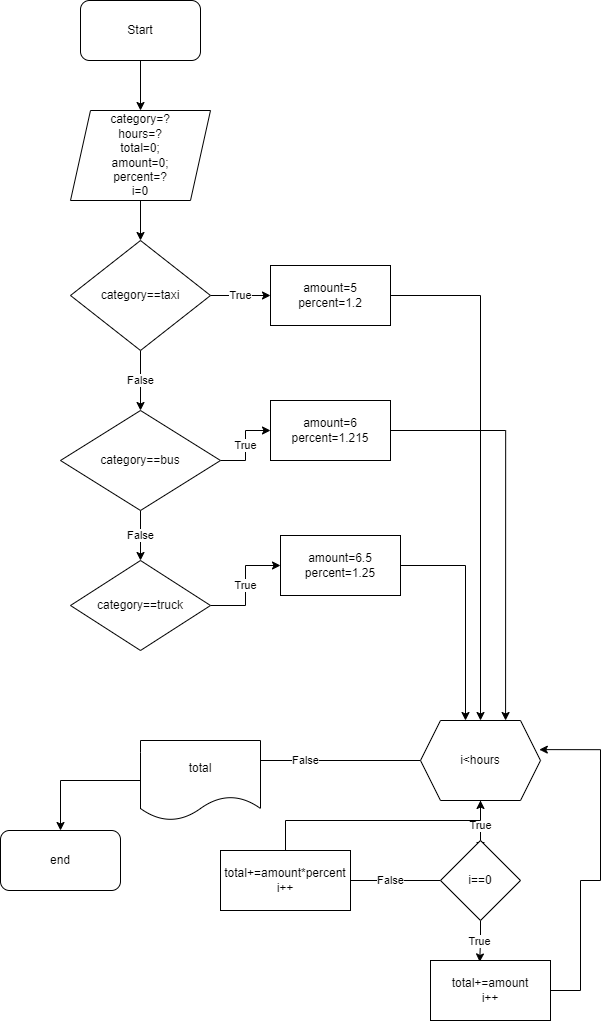

The diagram above was exported from draw.io. Its source (the exported page's mxGraphModel, read from the mxfile embedded in the PNG):
<mxGraphModel dx="1323" dy="770" grid="1" gridSize="10" guides="1" tooltips="1" connect="1" arrows="1" fold="1" page="1" pageScale="1" pageWidth="850" pageHeight="1100" math="0" shadow="0">
  <root>
    <mxCell id="0" />
    <mxCell id="1" parent="0" />
    <mxCell id="1c-A76V80RaBk5hZx9pl-3" value="" style="edgeStyle=orthogonalEdgeStyle;rounded=0;orthogonalLoop=1;jettySize=auto;html=1;" edge="1" parent="1" source="1c-A76V80RaBk5hZx9pl-1" target="1c-A76V80RaBk5hZx9pl-2">
      <mxGeometry relative="1" as="geometry" />
    </mxCell>
    <mxCell id="1c-A76V80RaBk5hZx9pl-1" value="Start" style="rounded=1;whiteSpace=wrap;html=1;" vertex="1" parent="1">
      <mxGeometry x="320" y="20" width="120" height="60" as="geometry" />
    </mxCell>
    <mxCell id="1c-A76V80RaBk5hZx9pl-6" value="" style="edgeStyle=orthogonalEdgeStyle;rounded=0;orthogonalLoop=1;jettySize=auto;html=1;" edge="1" parent="1" source="1c-A76V80RaBk5hZx9pl-2" target="1c-A76V80RaBk5hZx9pl-5">
      <mxGeometry relative="1" as="geometry" />
    </mxCell>
    <mxCell id="1c-A76V80RaBk5hZx9pl-2" value="category=?&lt;br&gt;hours=?&lt;br&gt;total=0;&lt;br&gt;amount=0;&lt;br&gt;percent=?&lt;br&gt;i=0" style="shape=parallelogram;perimeter=parallelogramPerimeter;whiteSpace=wrap;html=1;fixedSize=1;" vertex="1" parent="1">
      <mxGeometry x="310" y="130" width="140" height="90" as="geometry" />
    </mxCell>
    <mxCell id="1c-A76V80RaBk5hZx9pl-8" value="True" style="edgeStyle=orthogonalEdgeStyle;rounded=0;orthogonalLoop=1;jettySize=auto;html=1;entryX=0;entryY=0.5;entryDx=0;entryDy=0;" edge="1" parent="1" source="1c-A76V80RaBk5hZx9pl-5" target="1c-A76V80RaBk5hZx9pl-7">
      <mxGeometry relative="1" as="geometry" />
    </mxCell>
    <mxCell id="1c-A76V80RaBk5hZx9pl-10" value="False" style="edgeStyle=orthogonalEdgeStyle;rounded=0;orthogonalLoop=1;jettySize=auto;html=1;" edge="1" parent="1" source="1c-A76V80RaBk5hZx9pl-5" target="1c-A76V80RaBk5hZx9pl-9">
      <mxGeometry relative="1" as="geometry" />
    </mxCell>
    <mxCell id="1c-A76V80RaBk5hZx9pl-5" value="category==taxi" style="rhombus;whiteSpace=wrap;html=1;" vertex="1" parent="1">
      <mxGeometry x="310" y="260" width="140" height="110" as="geometry" />
    </mxCell>
    <mxCell id="1c-A76V80RaBk5hZx9pl-38" style="edgeStyle=orthogonalEdgeStyle;rounded=0;orthogonalLoop=1;jettySize=auto;html=1;" edge="1" parent="1" source="1c-A76V80RaBk5hZx9pl-7" target="1c-A76V80RaBk5hZx9pl-24">
      <mxGeometry relative="1" as="geometry" />
    </mxCell>
    <mxCell id="1c-A76V80RaBk5hZx9pl-7" value="amount=5&lt;br&gt;percent=1.2" style="rounded=0;whiteSpace=wrap;html=1;" vertex="1" parent="1">
      <mxGeometry x="510" y="285" width="120" height="60" as="geometry" />
    </mxCell>
    <mxCell id="1c-A76V80RaBk5hZx9pl-12" value="True" style="edgeStyle=orthogonalEdgeStyle;rounded=0;orthogonalLoop=1;jettySize=auto;html=1;entryX=0;entryY=0.5;entryDx=0;entryDy=0;" edge="1" parent="1" source="1c-A76V80RaBk5hZx9pl-9" target="1c-A76V80RaBk5hZx9pl-11">
      <mxGeometry relative="1" as="geometry" />
    </mxCell>
    <mxCell id="1c-A76V80RaBk5hZx9pl-42" value="False" style="edgeStyle=orthogonalEdgeStyle;rounded=0;orthogonalLoop=1;jettySize=auto;html=1;" edge="1" parent="1" source="1c-A76V80RaBk5hZx9pl-9" target="1c-A76V80RaBk5hZx9pl-16">
      <mxGeometry relative="1" as="geometry" />
    </mxCell>
    <mxCell id="1c-A76V80RaBk5hZx9pl-9" value="category==bus" style="rhombus;whiteSpace=wrap;html=1;" vertex="1" parent="1">
      <mxGeometry x="300" y="430" width="160" height="100" as="geometry" />
    </mxCell>
    <mxCell id="1c-A76V80RaBk5hZx9pl-39" style="edgeStyle=orthogonalEdgeStyle;rounded=0;orthogonalLoop=1;jettySize=auto;html=1;entryX=0.709;entryY=0;entryDx=0;entryDy=0;entryPerimeter=0;" edge="1" parent="1" source="1c-A76V80RaBk5hZx9pl-11" target="1c-A76V80RaBk5hZx9pl-24">
      <mxGeometry relative="1" as="geometry" />
    </mxCell>
    <mxCell id="1c-A76V80RaBk5hZx9pl-11" value="amount=6&lt;br&gt;percent=1.215" style="rounded=0;whiteSpace=wrap;html=1;" vertex="1" parent="1">
      <mxGeometry x="510" y="420" width="120" height="60" as="geometry" />
    </mxCell>
    <mxCell id="1c-A76V80RaBk5hZx9pl-18" value="True" style="edgeStyle=orthogonalEdgeStyle;rounded=0;orthogonalLoop=1;jettySize=auto;html=1;entryX=0;entryY=0.5;entryDx=0;entryDy=0;" edge="1" parent="1" source="1c-A76V80RaBk5hZx9pl-16" target="1c-A76V80RaBk5hZx9pl-17">
      <mxGeometry relative="1" as="geometry" />
    </mxCell>
    <mxCell id="1c-A76V80RaBk5hZx9pl-16" value="category==truck" style="rhombus;whiteSpace=wrap;html=1;" vertex="1" parent="1">
      <mxGeometry x="310" y="580" width="140" height="90" as="geometry" />
    </mxCell>
    <mxCell id="1c-A76V80RaBk5hZx9pl-40" style="edgeStyle=orthogonalEdgeStyle;rounded=0;orthogonalLoop=1;jettySize=auto;html=1;entryX=0.375;entryY=0;entryDx=0;entryDy=0;" edge="1" parent="1" source="1c-A76V80RaBk5hZx9pl-17" target="1c-A76V80RaBk5hZx9pl-24">
      <mxGeometry relative="1" as="geometry" />
    </mxCell>
    <mxCell id="1c-A76V80RaBk5hZx9pl-17" value="amount=6.5&lt;br&gt;percent=1.25" style="rounded=0;whiteSpace=wrap;html=1;" vertex="1" parent="1">
      <mxGeometry x="520" y="555" width="120" height="60" as="geometry" />
    </mxCell>
    <mxCell id="1c-A76V80RaBk5hZx9pl-26" value="True" style="edgeStyle=orthogonalEdgeStyle;rounded=0;orthogonalLoop=1;jettySize=auto;html=1;" edge="1" parent="1" source="1c-A76V80RaBk5hZx9pl-24">
      <mxGeometry relative="1" as="geometry">
        <mxPoint x="720" y="870" as="targetPoint" />
      </mxGeometry>
    </mxCell>
    <mxCell id="1c-A76V80RaBk5hZx9pl-33" value="False" style="edgeStyle=orthogonalEdgeStyle;rounded=0;orthogonalLoop=1;jettySize=auto;html=1;" edge="1" parent="1" source="1c-A76V80RaBk5hZx9pl-24">
      <mxGeometry relative="1" as="geometry">
        <mxPoint x="430" y="780" as="targetPoint" />
      </mxGeometry>
    </mxCell>
    <mxCell id="1c-A76V80RaBk5hZx9pl-24" value="i&amp;lt;hours" style="shape=hexagon;perimeter=hexagonPerimeter2;whiteSpace=wrap;html=1;fixedSize=1;" vertex="1" parent="1">
      <mxGeometry x="660" y="740" width="120" height="80" as="geometry" />
    </mxCell>
    <mxCell id="1c-A76V80RaBk5hZx9pl-29" value="True" style="edgeStyle=orthogonalEdgeStyle;rounded=0;orthogonalLoop=1;jettySize=auto;html=1;entryX=0.41;entryY=0.024;entryDx=0;entryDy=0;entryPerimeter=0;" edge="1" parent="1" source="1c-A76V80RaBk5hZx9pl-27" target="1c-A76V80RaBk5hZx9pl-28">
      <mxGeometry relative="1" as="geometry" />
    </mxCell>
    <mxCell id="1c-A76V80RaBk5hZx9pl-31" value="False" style="edgeStyle=orthogonalEdgeStyle;rounded=0;orthogonalLoop=1;jettySize=auto;html=1;" edge="1" parent="1" source="1c-A76V80RaBk5hZx9pl-27">
      <mxGeometry relative="1" as="geometry">
        <mxPoint x="580" y="900" as="targetPoint" />
      </mxGeometry>
    </mxCell>
    <mxCell id="1c-A76V80RaBk5hZx9pl-27" value="i==0" style="rhombus;whiteSpace=wrap;html=1;" vertex="1" parent="1">
      <mxGeometry x="680" y="860" width="80" height="80" as="geometry" />
    </mxCell>
    <mxCell id="1c-A76V80RaBk5hZx9pl-30" style="edgeStyle=orthogonalEdgeStyle;rounded=0;orthogonalLoop=1;jettySize=auto;html=1;entryX=0.99;entryY=0.364;entryDx=0;entryDy=0;entryPerimeter=0;" edge="1" parent="1" source="1c-A76V80RaBk5hZx9pl-28" target="1c-A76V80RaBk5hZx9pl-24">
      <mxGeometry relative="1" as="geometry">
        <Array as="points">
          <mxPoint x="820" y="1010" />
          <mxPoint x="820" y="900" />
          <mxPoint x="840" y="900" />
          <mxPoint x="840" y="769" />
        </Array>
      </mxGeometry>
    </mxCell>
    <mxCell id="1c-A76V80RaBk5hZx9pl-28" value="total+=amount&lt;br&gt;i++" style="rounded=0;whiteSpace=wrap;html=1;" vertex="1" parent="1">
      <mxGeometry x="670" y="980" width="120" height="60" as="geometry" />
    </mxCell>
    <mxCell id="1c-A76V80RaBk5hZx9pl-41" style="edgeStyle=orthogonalEdgeStyle;rounded=0;orthogonalLoop=1;jettySize=auto;html=1;" edge="1" parent="1" source="1c-A76V80RaBk5hZx9pl-32" target="1c-A76V80RaBk5hZx9pl-24">
      <mxGeometry relative="1" as="geometry">
        <Array as="points">
          <mxPoint x="525" y="840" />
          <mxPoint x="720" y="840" />
        </Array>
      </mxGeometry>
    </mxCell>
    <mxCell id="1c-A76V80RaBk5hZx9pl-32" value="total+=amount*percent&lt;br&gt;i++" style="rounded=0;whiteSpace=wrap;html=1;" vertex="1" parent="1">
      <mxGeometry x="460" y="870" width="130" height="60" as="geometry" />
    </mxCell>
    <mxCell id="1c-A76V80RaBk5hZx9pl-37" style="edgeStyle=orthogonalEdgeStyle;rounded=0;orthogonalLoop=1;jettySize=auto;html=1;entryX=0.5;entryY=0;entryDx=0;entryDy=0;" edge="1" parent="1" source="1c-A76V80RaBk5hZx9pl-35" target="1c-A76V80RaBk5hZx9pl-36">
      <mxGeometry relative="1" as="geometry" />
    </mxCell>
    <mxCell id="1c-A76V80RaBk5hZx9pl-35" value="total" style="shape=document;whiteSpace=wrap;html=1;boundedLbl=1;" vertex="1" parent="1">
      <mxGeometry x="380" y="760" width="120" height="80" as="geometry" />
    </mxCell>
    <mxCell id="1c-A76V80RaBk5hZx9pl-36" value="end" style="rounded=1;whiteSpace=wrap;html=1;" vertex="1" parent="1">
      <mxGeometry x="240" y="850" width="120" height="60" as="geometry" />
    </mxCell>
  </root>
</mxGraphModel>